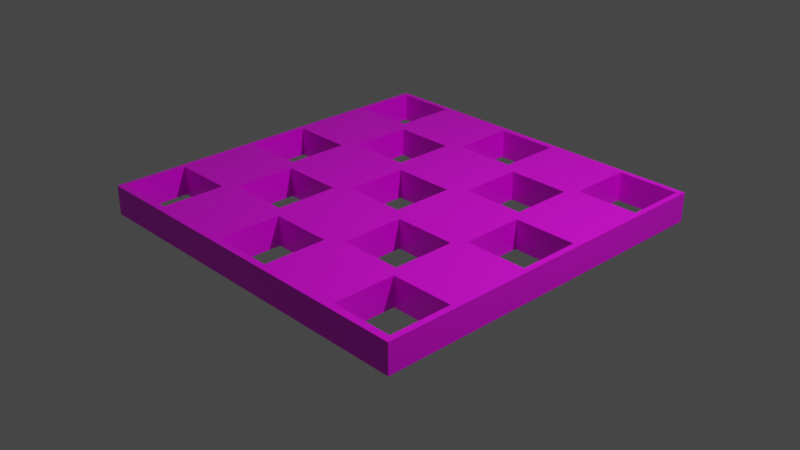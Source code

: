# Source: openRoof.blend  (saved by Blender 2.90.8; exported with 4.5.12 LTS)
import bpy
from mathutils import Matrix  # noqa: F401  (used for matrix-valued properties, if any)

bpy.ops.wm.read_factory_settings(use_empty=True)
scene = bpy.context.scene
scene.name = 'Scene'

# ---- collections
col_collection = bpy.data.collections.new('Collection'); scene.collection.children.link(col_collection)

# ---- images (referenced by path relative to the original .blend; pixels are not part of the script)
import os
ASSET_DIR = os.environ.get("B2B_ASSET_DIR", "")  # directory of the original .blend (textures are referenced by path, not embedded)
HERE = os.path.dirname(os.path.abspath(__file__))  # packed textures are extracted next to this script under _unpacked/

def load_image(name, relpath, width, height, colorspace="sRGB"):
    """Load a texture the original file referenced (path relative to the .blend, or extracted next to this script)."""
    p = next((c for c in (os.path.join(HERE, relpath), os.path.join(ASSET_DIR, relpath)) if relpath and os.path.exists(c)), "")
    if p:
        img = bpy.data.images.load(p, check_existing=True)
        img.name = name
    else:  # same state as the original file: an image datablock whose file is absent (Cycles renders it pink)
        img = bpy.data.images.new(name, width, height)
        img.source = "FILE"
        img.filepath = "//" + (relpath or name)
    img.colorspace_settings.name = colorspace
    return img
img_untitled_1_png = load_image('Untitled-1.png', 'Untitled-1.png', 1024, 1024, 'sRGB')

# ---- materials (node trees are filled in below, after node groups)
mat_material = bpy.data.materials.new('Material')
mat_material.alpha_threshold = 0.0
mat_material.use_transparent_shadow = False
mat_material.line_color = (0.0, 0.0, 0.0, 1.0)

# ---- material node trees
mat_material.use_nodes = True; mat_material.node_tree.nodes.clear()
_N = mat_material.node_tree.nodes; _L = mat_material.node_tree.links
n0 = _N.new('ShaderNodeOutputMaterial'); n0.name = 'Material Output'; n0.location = (300, 300)
n1 = _N.new('ShaderNodeBsdfPrincipled'); n1.name = 'Principled BSDF'; n1.location = (10, 300)
n1.distribution = 'GGX'
n1.subsurface_method = 'BURLEY'
n1.inputs[2].default_value = 0.4
n1.inputs[3].default_value = 1.45
n1.inputs[27].default_value = (0.0, 0.0, 0.0, 1.0)
n1.inputs[28].default_value = 1.0
n2 = _N.new('ShaderNodeTexImage'); n2.name = 'Image Texture'; n2.location = (-280, 280)
n2.image = img_untitled_1_png
n2.extension = 'EXTEND'
_L.new(n1.outputs[0], n0.inputs[0])
_L.new(n2.outputs[0], n1.inputs[0])
n0.is_active_output = True

# ---- world
world_world = bpy.data.worlds.new('World'); scene.world = world_world
world_world.use_nodes = True; world_world.node_tree.nodes.clear()
_N = world_world.node_tree.nodes; _L = world_world.node_tree.links
n0 = _N.new('ShaderNodeOutputWorld'); n0.name = 'World Output'; n0.location = (300, 300)
n1 = _N.new('ShaderNodeBackground'); n1.name = 'Background'; n1.location = (10, 300)
n1.inputs[0].default_value = (0.05088, 0.05088, 0.05088, 1.0)
_L.new(n1.outputs[0], n0.inputs[0])
n0.is_active_output = True
world_world.color = (0.05088, 0.05088, 0.05088)
world_world.use_sun_shadow = False
world_world.sun_shadow_jitter_overblur = 0.0

# ---- cameras
cam_camera = bpy.data.cameras.new('Camera')
cam_camera.clip_end = 100.0
cam_camera.ortho_scale = 7.314

# ---- lights
light_light = bpy.data.lights.new('Light', 'POINT')
light_light.transmission_factor = 0.0
light_light.energy = 1000.0
light_light.shadow_soft_size = 0.1
light_light.shadow_maximum_resolution = 0.006
light_light.use_absolute_resolution = True

# ---- meshes
me_cube = bpy.data.meshes.new('Cube')
me_cube.from_pydata([(1.0, 1.0, 1.0), (1.0, 1.0, -1.0), (1.0, -1.0, 1.0), (1.0, -1.0, -1.0), (-1.0, 1.0, 1.0), (-1.0, 1.0, -1.0), (-1.0, -1.0, 1.0), (-1.0, -1.0, -1.0), (0.1694, -0.1694, 1.0), (0.1694, -0.1694, -1.0), (-0.1694, -0.1694, 1.0), (-0.1694, -0.1694, -1.0), (-0.1694, 0.1694, 1.0), (-0.1694, 0.1694, -1.0), (0.1694, 0.1694, 1.0), (0.1694, 0.1694, -1.0), (-0.2363, 0.2331, 1.0), (-0.2363, 0.2331, -1.0), (-0.5751, 0.2331, 1.0), (-0.5751, 0.2331, -1.0), (-0.5751, 0.5718, 1.0), (-0.5751, 0.5718, -1.0), (-0.2363, 0.2363, 1.0), (-0.2363, 0.2363, -1.0), (-0.2363, 0.5718, 1.0), (-0.2363, 0.5718, -1.0), (-0.5718, 0.5718, -1.0), (-0.6322, 0.6322, 1.0), (-0.7962, 0.6322, 1.0), (-0.6322, 0.6322, -1.0), (-0.971, 0.6322, 1.0), (-0.971, 0.6322, -1.0), (-0.971, 0.971, 1.0), (-0.971, 0.9476, 1.0), (-0.971, 0.971, -1.0), (-0.6322, 0.971, 1.0), (-0.6322, 0.971, -1.0), (0.5849, 0.2363, 1.0), (0.5849, 0.2363, -1.0), (0.2461, 0.2363, 1.0), (0.2461, 0.2363, -1.0), (0.2461, 0.2461, 1.0), (0.2461, 0.5751, 1.0), (0.2461, 0.5751, -1.0), (0.5849, 0.5751, 1.0), (0.5849, 0.5751, -1.0), (0.5849, 0.4156, -1.0), (0.5751, 0.5751, 1.0), (0.1694, 0.6257, 1.0), (0.1694, 0.6257, -1.0), (-0.1694, 0.6257, 1.0), (-0.1694, 0.6257, -1.0), (-0.1694, 0.9644, 1.0), (-0.1694, 0.9644, -1.0), (0.1694, 0.9644, 1.0), (0.1694, 0.9644, -1.0), (0.971, 0.6322, 1.0), (0.7388, 0.6322, -1.0), (0.971, 0.6322, -1.0), (0.6322, 0.6322, 1.0), (0.6322, 0.6322, -1.0), (0.6322, 0.971, 1.0), (0.6322, 0.971, -1.0), (0.971, 0.971, 1.0), (0.971, 0.971, -1.0), (0.971, 0.9591, -1.0), (-0.2363, -0.5685, 1.0), (-0.2363, -0.5685, -1.0), (-0.5751, -0.5685, 1.0), (-0.5685, -0.5685, 1.0), (-0.5751, -0.5685, -1.0), (-0.5751, -0.2298, 1.0), (-0.5751, -0.2298, -1.0), (-0.2363, -0.2298, 1.0), (-0.2363, -0.2363, 1.0), (-0.2363, -0.2298, -1.0), (0.5849, -0.5685, 1.0), (0.5685, -0.5685, -1.0), (0.5849, -0.5685, -1.0), (0.2461, -0.5685, 1.0), (0.2461, -0.5685, -1.0), (0.2461, -0.2461, -1.0), (0.2461, -0.2461, 1.0), (0.2461, -0.2298, 1.0), (0.2461, -0.2298, -1.0), (0.5849, -0.2298, 1.0), (0.5849, -0.2298, -1.0), (-0.6322, -0.1726, 1.0), (-0.6322, -0.1726, -1.0), (-0.971, -0.1726, 1.0), (-0.971, -0.1726, -1.0), (-0.971, 0.1661, 1.0), (-0.971, 0.1661, -1.0), (-0.6322, 0.1661, 1.0), (-0.6322, 0.1661, -1.0), (-0.6322, -0.9611, 1.0), (-0.6322, -0.9611, -1.0), (-0.9611, -0.9611, 1.0), (-0.971, -0.9611, 1.0), (-0.971, -0.9611, -1.0), (-0.971, -0.9474, -1.0), (-0.971, -0.6224, 1.0), (-0.971, -0.6224, -1.0), (-0.6322, -0.6322, 1.0), (-0.6322, -0.6224, 1.0), (-0.6322, -0.6224, -1.0), (-0.7917, -0.6224, -1.0), (0.1694, -0.9644, 1.0), (0.1694, -0.9644, -1.0), (-0.1694, -0.9644, 1.0), (-0.1694, -0.9644, -1.0), (-0.1694, -0.7543, -1.0), (-0.1694, -0.6257, 1.0), (-0.1694, -0.6257, -1.0), (0.1694, -0.6257, 1.0), (0.1694, -0.6257, -1.0), (0.9677, -0.1694, 1.0), (0.9677, -0.1694, -1.0), (0.6289, -0.1694, 1.0), (0.6289, -0.1694, -1.0), (0.6289, -0.1314, 1.0), (0.6289, 0.1694, 1.0), (0.6289, 0.1694, -1.0), (0.9677, 0.1694, 1.0), (0.9677, 0.1694, -1.0), (0.9677, -0.9611, 1.0), (0.9677, -0.9611, -1.0), (0.9611, -0.9611, -1.0), (0.6289, -0.9611, 1.0), (0.6289, -0.9611, -1.0), (0.6289, -0.6289, -1.0), (0.6289, -0.6224, 1.0), (0.6289, -0.6224, -1.0), (0.9677, -0.94, 1.0), (0.9677, -0.6224, 1.0), (0.9677, -0.6224, -1.0), (0.7965, -0.6224, 1.0)], [], [(0, 4, 33, 32, 35, 27, 28, 18, 20, 24, 50, 52, 54, 47, 59, 61, 63), (3, 2, 6, 7), (7, 6, 4, 5), (5, 1, 65, 64, 62, 60, 57, 46, 45, 43, 49, 55, 53, 36, 34), (1, 0, 2, 3), (5, 4, 0, 1), (13, 12, 10, 11), (11, 10, 8, 9), (9, 8, 14, 15), (13, 11, 9, 67, 75, 72, 88, 94, 92, 5, 34, 31, 29, 26, 21, 19, 17, 23), (14, 8, 120, 121, 123, 0, 63, 56, 59, 47, 44, 37, 39, 41), (15, 14, 12, 13), (21, 20, 18, 19), (19, 18, 16, 17), (17, 16, 22, 24, 25, 23), (14, 22, 16, 18, 28, 30, 33, 4, 6, 89, 91, 93, 12), (25, 24, 20, 21, 26), (34, 32, 33, 30, 31), (31, 30, 28, 27, 29), (29, 27, 35, 36), (36, 35, 32, 34), (43, 42, 41, 39, 40), (40, 39, 37, 38), (38, 37, 44, 45, 46), (26, 43, 40, 38, 46, 57, 58, 65, 1, 3, 117, 124, 122, 15, 13, 23, 25), (45, 44, 47, 42, 43), (53, 52, 50, 51), (51, 50, 48, 49), (49, 48, 54, 55), (36, 53, 51, 49, 43, 26, 29), (47, 54, 48, 50, 24, 22, 14, 41, 42), (55, 54, 52, 53), (62, 61, 59, 60), (60, 59, 56, 58, 57), (58, 56, 63, 64, 65), (64, 63, 61, 62), (72, 71, 68, 70), (70, 68, 69, 66, 67), (67, 66, 74, 73, 75), (7, 100, 99, 96, 105, 111, 110, 108, 77, 130, 129, 127, 3), (75, 73, 71, 72), (84, 83, 82, 79, 80, 81), (80, 79, 76, 78, 77), (78, 76, 85, 86), (2, 133, 125, 128, 131, 136, 85, 76, 79, 114, 107, 109, 97, 6), (86, 85, 83, 84), (92, 91, 89, 90), (90, 89, 87, 88), (88, 87, 93, 94), (5, 92, 90, 88, 72, 106, 102, 100, 7), (94, 93, 91, 92), (12, 93, 87, 89, 6, 97, 98, 101, 104, 103, 69, 68, 71, 73, 74, 10), (102, 101, 98, 99, 100), (99, 98, 97, 95, 96), (96, 95, 103, 104, 105), (105, 104, 101, 102, 106), (113, 112, 109, 110, 111), (110, 109, 107, 108), (108, 107, 114, 115), (97, 109, 112, 114, 79, 82, 74, 66, 69, 103, 95), (115, 114, 112, 113), (77, 108, 115, 113, 111, 105, 106, 72, 70, 67, 9, 81, 80), (15, 122, 119, 117, 3, 127, 126, 135, 132, 130, 77, 78, 86, 84, 81, 9), (122, 121, 120, 118, 119), (119, 118, 116, 117), (117, 116, 123, 124), (0, 123, 116, 118, 120, 8, 10, 74, 82, 83, 85, 136, 134, 133, 2), (124, 123, 121, 122), (132, 131, 128, 129, 130), (129, 128, 125, 126, 127), (126, 125, 133, 134, 135), (135, 134, 136, 131, 132)])
_uv = me_cube.uv_layers.new(name='UVMap')
_uv.uv.foreach_set('vector', [0.625, 0.5, 0.875, 0.5, 0.8714, 0.5066, 0.8714, 0.5036, 0.829, 0.5036, 0.829, 0.546, 0.8495, 0.546, 0.8219, 0.5959, 0.8219, 0.5535, 0.7795, 0.5535, 0.7712, 0.5468, 0.7712, 0.5044, 0.7288, 0.5044, 0.6781, 0.5531, 0.671, 0.546, 0.671, 0.5036, 0.6286, 0.5036, 0.375, 0.75, 0.625, 0.75, 0.625, 1.0, 0.375, 1.0, 0.375, 0.0, 0.625, 0.0, 0.625, 0.25, 0.375, 0.25, 0.125, 0.5, 0.375, 0.5, 0.3714, 0.5051, 0.3714, 0.5036, 0.329, 0.5036, 0.329, 0.546, 0.3423, 0.546, 0.3231, 0.5731, 0.3231, 0.5531, 0.2808, 0.5531, 0.2712, 0.5468, 0.2712, 0.5044, 0.2288, 0.5044, 0.171, 0.5036, 0.1286, 0.5036, 0.375, 0.5, 0.625, 0.5, 0.625, 0.75, 0.375, 0.75, 0.375, 0.25, 0.625, 0.25, 0.625, 0.5, 0.375, 0.5, 0.3789, 0.75, 0.4956, 0.75, 0.4956, 0.5, 0.3789, 0.5, 0.3789, 0.5, 0.4956, 0.5, 0.4956, 0.25, 0.3789, 0.25, 0.3789, 0.25, 0.4956, 0.25, 0.4956, 0.0, 0.3789, 0.0, 0.2288, 0.6038, 0.2288, 0.6462, 0.2712, 0.6462, 0.2205, 0.6961, 0.2205, 0.6537, 0.1781, 0.6537, 0.171, 0.6466, 0.171, 0.6042, 0.1286, 0.6042, 0.125, 0.5, 0.1286, 0.5036, 0.1286, 0.546, 0.171, 0.546, 0.1785, 0.5535, 0.1781, 0.5535, 0.1781, 0.5959, 0.2205, 0.5959, 0.2205, 0.5955, 0.7288, 0.6038, 0.7288, 0.6462, 0.6714, 0.6414, 0.6714, 0.6038, 0.629, 0.6038, 0.625, 0.5, 0.6286, 0.5036, 0.6286, 0.546, 0.671, 0.546, 0.6781, 0.5531, 0.6769, 0.5531, 0.6769, 0.5955, 0.7192, 0.5955, 0.7192, 0.5942, 0.3789, 1.0, 0.4956, 1.0, 0.4956, 0.75, 0.3789, 0.75, 0.3789, 0.75, 0.4956, 0.75, 0.4956, 0.5, 0.3789, 0.5, 0.3789, 0.5, 0.4956, 0.5, 0.4956, 0.25, 0.3789, 0.25, 0.3789, 0.25, 0.4956, 0.25, 0.4956, 0.2476, 0.4956, 0.0, 0.3789, 0.0, 0.3789, 0.2476, 0.7288, 0.6038, 0.7795, 0.5955, 0.7795, 0.5959, 0.8219, 0.5959, 0.8495, 0.546, 0.8714, 0.546, 0.8714, 0.5066, 0.875, 0.5, 0.875, 0.75, 0.8714, 0.6466, 0.8714, 0.6042, 0.829, 0.6042, 0.7712, 0.6038, 0.3789, 1.0, 0.4956, 1.0, 0.4956, 0.75, 0.3789, 0.75, 0.3789, 0.7524, 0.3789, 0.75, 0.4956, 0.75, 0.4956, 0.7327, 0.4956, 0.5, 0.3789, 0.5, 0.3789, 0.5, 0.4956, 0.5, 0.4956, 0.371, 0.4956, 0.25, 0.3789, 0.25, 0.3789, 0.25, 0.4956, 0.25, 0.4956, 0.0, 0.3789, 0.0, 0.3789, 1.0, 0.4956, 1.0, 0.4956, 0.75, 0.3789, 0.75, 0.3789, 0.75, 0.4956, 0.75, 0.4956, 0.5072, 0.4956, 0.5, 0.3789, 0.5, 0.3789, 0.5, 0.4956, 0.5, 0.4956, 0.25, 0.3789, 0.25, 0.3789, 0.25, 0.4956, 0.25, 0.4956, 0.0, 0.3789, 0.0, 0.3789, 0.1177, 0.1785, 0.5535, 0.2808, 0.5531, 0.2808, 0.5955, 0.3231, 0.5955, 0.3231, 0.5731, 0.3423, 0.546, 0.3714, 0.546, 0.3714, 0.5051, 0.375, 0.5, 0.375, 0.75, 0.371, 0.6462, 0.371, 0.6038, 0.3286, 0.6038, 0.2712, 0.6038, 0.2288, 0.6038, 0.2205, 0.5955, 0.2205, 0.5535, 0.3789, 1.0, 0.4956, 1.0, 0.4956, 0.9928, 0.4956, 0.75, 0.3789, 0.75, 0.3789, 0.75, 0.4956, 0.75, 0.4956, 0.5, 0.3789, 0.5, 0.3789, 0.5, 0.4956, 0.5, 0.4956, 0.25, 0.3789, 0.25, 0.3789, 0.25, 0.4956, 0.25, 0.4956, 0.0, 0.3789, 0.0, 0.171, 0.5036, 0.2288, 0.5044, 0.2288, 0.5468, 0.2712, 0.5468, 0.2808, 0.5531, 0.1785, 0.5535, 0.171, 0.546, 0.6781, 0.5531, 0.7288, 0.5044, 0.7288, 0.5468, 0.7712, 0.5468, 0.7795, 0.5535, 0.7795, 0.5955, 0.7288, 0.6038, 0.7192, 0.5942, 0.7192, 0.5531, 0.3789, 1.0, 0.4956, 1.0, 0.4956, 0.75, 0.3789, 0.75, 0.3789, 0.75, 0.4956, 0.75, 0.4956, 0.5, 0.3789, 0.5, 0.3789, 0.5, 0.4956, 0.5, 0.4956, 0.25, 0.3789, 0.25, 0.3789, 0.4214, 0.3789, 0.25, 0.4956, 0.25, 0.4956, 0.0, 0.3789, 0.0, 0.3789, 0.008741, 0.3789, 1.0, 0.4956, 1.0, 0.4956, 0.75, 0.3789, 0.75, 0.3789, 0.75, 0.4956, 0.75, 0.4956, 0.5, 0.3789, 0.5, 0.3789, 0.5, 0.4956, 0.5, 0.4956, 0.4952, 0.4956, 0.25, 0.3789, 0.25, 0.3789, 0.25, 0.4956, 0.25, 0.4956, 0.004829, 0.4956, 0.0, 0.3789, 0.0, 0.125, 0.75, 0.1286, 0.7434, 0.1286, 0.7451, 0.171, 0.7451, 0.171, 0.7028, 0.2288, 0.7193, 0.2288, 0.7456, 0.2712, 0.7456, 0.3211, 0.6961, 0.3286, 0.7036, 0.3286, 0.7451, 0.3701, 0.7451, 0.375, 0.75, 0.3789, 1.0, 0.4956, 1.0, 0.4956, 0.75, 0.3789, 0.75, 0.3789, 0.75, 0.4956, 0.75, 0.4956, 0.7379, 0.4956, 0.5, 0.3789, 0.5, 0.3789, 0.7379, 0.3789, 0.5, 0.4956, 0.5, 0.4956, 0.25, 0.3789, 0.25, 0.3789, 0.2621, 0.3789, 0.25, 0.4956, 0.25, 0.4956, 0.0, 0.3789, 0.0, 0.625, 0.75, 0.629, 0.7425, 0.629, 0.7451, 0.6714, 0.7451, 0.6714, 0.7028, 0.6504, 0.7028, 0.6769, 0.6537, 0.6769, 0.6961, 0.7192, 0.6961, 0.7288, 0.7032, 0.7288, 0.7456, 0.7712, 0.7456, 0.8701, 0.7451, 0.875, 0.75, 0.3789, 1.0, 0.4956, 1.0, 0.4956, 0.75, 0.3789, 0.75, 0.3789, 0.75, 0.4956, 0.75, 0.4956, 0.5, 0.3789, 0.5, 0.3789, 0.5, 0.4956, 0.5, 0.4956, 0.25, 0.3789, 0.25, 0.3789, 0.25, 0.4956, 0.25, 0.4956, 0.0, 0.3789, 0.0, 0.125, 0.5, 0.1286, 0.6042, 0.1286, 0.6466, 0.171, 0.6466, 0.1781, 0.6537, 0.151, 0.7028, 0.1286, 0.7028, 0.1286, 0.7434, 0.125, 0.75, 0.3789, 1.0, 0.4956, 1.0, 0.4956, 0.75, 0.3789, 0.75, 0.7712, 0.6038, 0.829, 0.6042, 0.829, 0.6466, 0.8714, 0.6466, 0.875, 0.75, 0.8701, 0.7451, 0.8714, 0.7451, 0.8714, 0.7028, 0.829, 0.7028, 0.829, 0.704, 0.8211, 0.6961, 0.8219, 0.6961, 0.8219, 0.6537, 0.7795, 0.6537, 0.7795, 0.6545, 0.7712, 0.6462, 0.3789, 0.75, 0.4956, 0.75, 0.4956, 0.5, 0.3789, 0.5, 0.3789, 0.5102, 0.3789, 0.5, 0.4956, 0.5, 0.4956, 0.4928, 0.4956, 0.25, 0.3789, 0.25, 0.3789, 0.25, 0.4956, 0.25, 0.4956, 0.007244, 0.4956, 0.0, 0.3789, 0.0, 0.3789, 1.0, 0.4956, 1.0, 0.4956, 0.75, 0.3789, 0.75, 0.3789, 0.8823, 0.3789, 0.75, 0.4956, 0.75, 0.4956, 0.5, 0.3789, 0.5, 0.3789, 0.6551, 0.3789, 0.5, 0.4956, 0.5, 0.4956, 0.25, 0.3789, 0.25, 0.3789, 0.25, 0.4956, 0.25, 0.4956, 0.0, 0.3789, 0.0, 0.8701, 0.7451, 0.7712, 0.7456, 0.7712, 0.7032, 0.7288, 0.7032, 0.7192, 0.6961, 0.7192, 0.6558, 0.7795, 0.6545, 0.7795, 0.6961, 0.8211, 0.6961, 0.829, 0.704, 0.829, 0.7451, 0.3789, 1.0, 0.4956, 1.0, 0.4956, 0.75, 0.3789, 0.75, 0.3211, 0.6961, 0.2712, 0.7456, 0.2712, 0.7032, 0.2288, 0.7032, 0.2288, 0.7193, 0.171, 0.7028, 0.151, 0.7028, 0.1781, 0.6537, 0.1781, 0.6961, 0.2205, 0.6961, 0.2712, 0.6462, 0.2808, 0.6558, 0.2808, 0.6961, 0.2712, 0.6038, 0.3286, 0.6038, 0.3286, 0.6462, 0.371, 0.6462, 0.375, 0.75, 0.3701, 0.7451, 0.371, 0.7451, 0.371, 0.7028, 0.3286, 0.7028, 0.3286, 0.7036, 0.3211, 0.6961, 0.3231, 0.6961, 0.3231, 0.6537, 0.2808, 0.6537, 0.2808, 0.6558, 0.2712, 0.6462, 0.3789, 0.75, 0.4956, 0.75, 0.4956, 0.528, 0.4956, 0.5, 0.3789, 0.5, 0.3789, 0.5, 0.4956, 0.5, 0.4956, 0.25, 0.3789, 0.25, 0.3789, 0.25, 0.4956, 0.25, 0.4956, 0.0, 0.3789, 0.0, 0.625, 0.5, 0.629, 0.6038, 0.629, 0.6462, 0.6714, 0.6462, 0.6714, 0.6414, 0.7288, 0.6462, 0.7712, 0.6462, 0.7795, 0.6545, 0.7192, 0.6558, 0.7192, 0.6537, 0.6769, 0.6537, 0.6504, 0.7028, 0.629, 0.7028, 0.629, 0.7425, 0.625, 0.75, 0.3789, 1.0, 0.4956, 1.0, 0.4956, 0.75, 0.3789, 0.75, 0.3789, 0.75, 0.4956, 0.75, 0.4956, 0.5, 0.3789, 0.5, 0.3789, 0.7452, 0.3789, 0.5, 0.4956, 0.5, 0.4956, 0.25, 0.3789, 0.25, 0.3789, 0.2548, 0.3789, 0.25, 0.4956, 0.25, 0.4956, 0.2344, 0.4956, 0.0, 0.3789, 0.0, 0.3789, 1.0, 0.4956, 1.0, 0.4956, 0.8737, 0.4956, 0.75, 0.3789, 0.75])
me_cube.materials.append(mat_material)
me_cube.use_remesh_preserve_volume = False
me_cube.use_remesh_preserve_attributes = False
me_cube.use_mirror_vertex_groups = False
me_cube.update()

# ---- objects
ob_roof = bpy.data.objects.new('Roof', me_cube)
ob_light = bpy.data.objects.new('Light', light_light)
ob_camera = bpy.data.objects.new('Camera', cam_camera)

# ---- transforms, parenting, visibility, modifiers, constraints
ob_roof.location = (0.0, -2.293e-08, 0.1706)
ob_roof.scale = (2.006, 2.006, -0.1586)
ob_roof.lock_rotations_4d = False
ob_roof.empty_display_type = 'ARROWS'
ob_roof.lineart.crease_threshold = 0.0
ob_light.location = (4.076, 1.005, 5.904)
ob_light.rotation_euler = (0.6503, 0.05522, 1.866)
ob_light.lock_rotations_4d = False
ob_light.empty_display_type = 'ARROWS'
ob_light.color = (0.0, 0.0, 0.0, 0.0)
ob_light.lineart.crease_threshold = 0.0
ob_camera.location = (7.359, -6.926, 4.958)
ob_camera.rotation_euler = (1.109, 0.0, 0.8149)
ob_camera.lock_rotations_4d = False
ob_camera.empty_display_type = 'ARROWS'
ob_camera.color = (0.0, 0.0, 0.0, 0.0)
ob_camera.display_type = 'WIRE'
ob_camera.lineart.crease_threshold = 0.0

# ---- collection membership
col_collection.objects.link(ob_roof)
col_collection.objects.link(ob_light)
col_collection.objects.link(ob_camera)

# ---- scene / render settings (as saved in the file)
scene.camera = ob_camera
scene.frame_start = 1; scene.frame_end = 250; scene.frame_set(1)
scene.render.engine = 'BLENDER_EEVEE_NEXT'
scene.cycles.use_denoising = False
scene.cycles.samples = 128
scene.cycles.sampling_pattern = 'TABULATED_SOBOL'
scene.cycles.use_adaptive_sampling = False
scene.cycles.use_light_tree = False
scene.view_settings.view_transform = 'Filmic'
bpy.context.view_layer.update()
